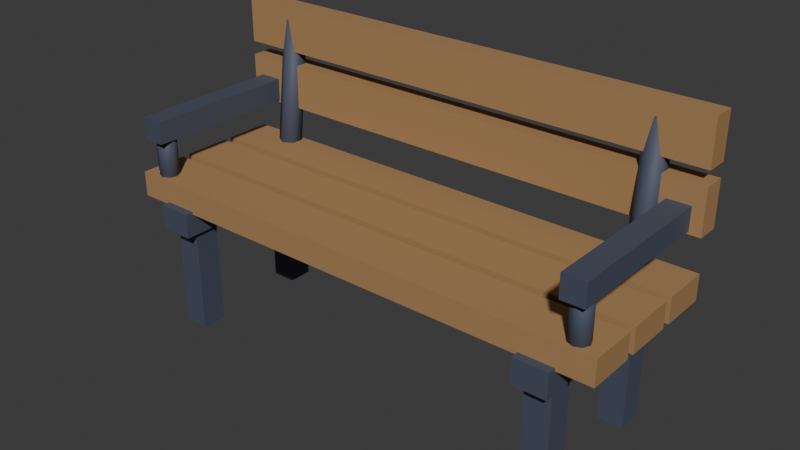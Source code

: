 # Source: bench.blend  (saved by Blender 5.2.45; exported with 4.5.12 LTS)
import bpy
from mathutils import Matrix  # noqa: F401  (used for matrix-valued properties, if any)

bpy.ops.wm.read_factory_settings(use_empty=True)
scene = bpy.context.scene
scene.name = 'Scene'

# ---- collections
col_collection = bpy.data.collections.new('Collection'); scene.collection.children.link(col_collection)

# ---- materials (node trees are filled in below, after node groups)
mat_village_blackened_iron = bpy.data.materials.new('Village blackened iron')
mat_village_blackened_iron.diffuse_color = (0.065, 0.08, 0.12, 1.0)
mat_village_honey_oak_boards = bpy.data.materials.new('Village honey oak boards')
mat_village_honey_oak_boards.diffuse_color = (0.4, 0.23, 0.1, 1.0)

# ---- material node trees
mat_village_blackened_iron.use_nodes = True; mat_village_blackened_iron.node_tree.nodes.clear()
_N = mat_village_blackened_iron.node_tree.nodes; _L = mat_village_blackened_iron.node_tree.links
n0 = _N.new('ShaderNodeBsdfPrincipled'); n0.name = 'Principled BSDF'; n0.location = (-200, 100)
n0.inputs[0].default_value = (0.065, 0.08, 0.12, 1.0)
n0.inputs[2].default_value = 0.65
n0.inputs[10].default_value = 0.005
n1 = _N.new('ShaderNodeOutputMaterial'); n1.name = 'Material Output'; n1.location = (200, 100)
_L.new(n0.outputs[0], n1.inputs[0])
n1.is_active_output = True
mat_village_honey_oak_boards.use_nodes = True; mat_village_honey_oak_boards.node_tree.nodes.clear()
_N = mat_village_honey_oak_boards.node_tree.nodes; _L = mat_village_honey_oak_boards.node_tree.links
n0 = _N.new('ShaderNodeBsdfPrincipled'); n0.name = 'Principled BSDF'; n0.location = (-200, 100)
n0.inputs[0].default_value = (0.4, 0.23, 0.1, 1.0)
n0.inputs[2].default_value = 0.65
n0.inputs[10].default_value = 0.005
n1 = _N.new('ShaderNodeOutputMaterial'); n1.name = 'Material Output'; n1.location = (200, 100)
_L.new(n0.outputs[0], n1.inputs[0])
n1.is_active_output = True

# ---- world
world_world = bpy.data.worlds.new('World'); scene.world = world_world
world_world.use_nodes = True; world_world.node_tree.nodes.clear()
_N = world_world.node_tree.nodes; _L = world_world.node_tree.links
n0 = _N.new('ShaderNodeOutputWorld'); n0.name = 'World Output'; n0.location = (200, 100)
n1 = _N.new('ShaderNodeBackground'); n1.name = 'Background'; n1.location = (-200, 100)
n1.inputs[0].default_value = (0.05088, 0.05088, 0.05088, 1.0)
_L.new(n1.outputs[0], n0.inputs[0])
n0.is_active_output = True
world_world.color = (0.05088, 0.05088, 0.05088)
world_world.sun_shadow_jitter_overblur = 0.0

# ---- meshes
me_cube_001 = bpy.data.meshes.new('Cube.001')
me_cube_001.from_pydata([(-0.045, -0.045, -0.23), (-0.045, -0.045, 0.23), (-0.045, 0.045, -0.23), (-0.045, 0.045, 0.23), (0.045, -0.045, -0.23), (0.045, -0.045, 0.23), (0.045, 0.045, -0.23), (0.045, 0.045, 0.23)], [], [(0, 1, 3, 2), (2, 3, 7, 6), (6, 7, 5, 4), (4, 5, 1, 0), (2, 6, 4, 0), (7, 3, 1, 5)])
_uv = me_cube_001.uv_layers.new(name='UVMap')
_uv.uv.foreach_set('vector', [0.375, 0.0, 0.625, 0.0, 0.625, 0.25, 0.375, 0.25, 0.375, 0.25, 0.625, 0.25, 0.625, 0.5, 0.375, 0.5, 0.375, 0.5, 0.625, 0.5, 0.625, 0.75, 0.375, 0.75, 0.375, 0.75, 0.625, 0.75, 0.625, 1.0, 0.375, 1.0, 0.125, 0.5, 0.375, 0.5, 0.375, 0.75, 0.125, 0.75, 0.625, 0.5, 0.875, 0.5, 0.875, 0.75, 0.625, 0.75])
me_cube_001.materials.append(mat_village_blackened_iron)
me_cube_001.update()
me_cube_002 = bpy.data.meshes.new('Cube.002')
me_cube_002.from_pydata([(-0.045, -0.045, -0.23), (-0.045, -0.045, 0.23), (-0.045, 0.045, -0.23), (-0.045, 0.045, 0.23), (0.045, -0.045, -0.23), (0.045, -0.045, 0.23), (0.045, 0.045, -0.23), (0.045, 0.045, 0.23)], [], [(0, 1, 3, 2), (2, 3, 7, 6), (6, 7, 5, 4), (4, 5, 1, 0), (2, 6, 4, 0), (7, 3, 1, 5)])
_uv = me_cube_002.uv_layers.new(name='UVMap')
_uv.uv.foreach_set('vector', [0.375, 0.0, 0.625, 0.0, 0.625, 0.25, 0.375, 0.25, 0.375, 0.25, 0.625, 0.25, 0.625, 0.5, 0.375, 0.5, 0.375, 0.5, 0.625, 0.5, 0.625, 0.75, 0.375, 0.75, 0.375, 0.75, 0.625, 0.75, 0.625, 1.0, 0.375, 1.0, 0.125, 0.5, 0.375, 0.5, 0.375, 0.75, 0.125, 0.75, 0.625, 0.5, 0.875, 0.5, 0.875, 0.75, 0.625, 0.75])
me_cube_002.materials.append(mat_village_blackened_iron)
me_cube_002.update()
me_cube_003 = bpy.data.meshes.new('Cube.003')
me_cube_003.from_pydata([(-0.06, -0.315, -0.045), (-0.06, -0.315, 0.045), (-0.06, 0.315, -0.045), (-0.06, 0.315, 0.045), (0.06, -0.315, -0.045), (0.06, -0.315, 0.045), (0.06, 0.315, -0.045), (0.06, 0.315, 0.045)], [], [(0, 1, 3, 2), (2, 3, 7, 6), (6, 7, 5, 4), (4, 5, 1, 0), (2, 6, 4, 0), (7, 3, 1, 5)])
_uv = me_cube_003.uv_layers.new(name='UVMap')
_uv.uv.foreach_set('vector', [0.375, 0.0, 0.625, 0.0, 0.625, 0.25, 0.375, 0.25, 0.375, 0.25, 0.625, 0.25, 0.625, 0.5, 0.375, 0.5, 0.375, 0.5, 0.625, 0.5, 0.625, 0.75, 0.375, 0.75, 0.375, 0.75, 0.625, 0.75, 0.625, 1.0, 0.375, 1.0, 0.125, 0.5, 0.375, 0.5, 0.375, 0.75, 0.125, 0.75, 0.625, 0.5, 0.875, 0.5, 0.875, 0.75, 0.625, 0.75])
me_cube_003.materials.append(mat_village_blackened_iron)
me_cube_003.update()
me_cylinder = bpy.data.meshes.new('Cylinder')
me_cylinder.from_pydata([(0.0, 0.0425, -0.2971), (0.0, 0.0425, 0.2971), (0.03681, 0.02125, -0.2971), (0.03681, 0.02125, 0.2971), (0.03681, -0.02125, -0.2971), (0.03681, -0.02125, 0.2971), (0.0, -0.0425, -0.2971), (0.0, -0.0425, 0.2971), (-0.03681, -0.02125, -0.2971), (-0.03681, -0.02125, 0.2971), (-0.03681, 0.02125, -0.2971), (-0.03681, 0.02125, 0.2971)], [], [(0, 1, 3, 2), (2, 3, 5, 4), (4, 5, 7, 6), (6, 7, 9, 8), (3, 1, 11, 9, 7, 5), (8, 9, 11, 10), (10, 11, 1, 0), (0, 2, 4, 6, 8, 10)])
me_cylinder.polygons.foreach_set('use_smooth', [True] * 8)
_uv = me_cylinder.uv_layers.new(name='UVMap')
_uv.uv.foreach_set('vector', [1.0, 0.5, 1.0, 1.0, 0.8333, 1.0, 0.8333, 0.5, 0.8333, 0.5, 0.8333, 1.0, 0.6667, 1.0, 0.6667, 0.5, 0.6667, 0.5, 0.6667, 1.0, 0.5, 1.0, 0.5, 0.5, 0.5, 0.5, 0.5, 1.0, 0.3333, 1.0, 0.3333, 0.5, 0.4578, 0.37, 0.25, 0.49, 0.04215, 0.37, 0.04215, 0.13, 0.25, 0.01, 0.4578, 0.13, 0.3333, 0.5, 0.3333, 1.0, 0.1667, 1.0, 0.1667, 0.5, 0.1667, 0.5, 0.1667, 1.0, -8.941e-08, 1.0, -8.941e-08, 0.5, 0.75, 0.49, 0.9578, 0.37, 0.9578, 0.13, 0.75, 0.01, 0.5422, 0.13, 0.5422, 0.37])
me_cylinder.materials.append(mat_village_blackened_iron)
me_cylinder.update()
me_cube_004 = bpy.data.meshes.new('Cube.004')
me_cube_004.from_pydata([(-0.045, -0.045, -0.23), (-0.045, -0.045, 0.23), (-0.045, 0.045, -0.23), (-0.045, 0.045, 0.23), (0.045, -0.045, -0.23), (0.045, -0.045, 0.23), (0.045, 0.045, -0.23), (0.045, 0.045, 0.23)], [], [(0, 1, 3, 2), (2, 3, 7, 6), (6, 7, 5, 4), (4, 5, 1, 0), (2, 6, 4, 0), (7, 3, 1, 5)])
_uv = me_cube_004.uv_layers.new(name='UVMap')
_uv.uv.foreach_set('vector', [0.375, 0.0, 0.625, 0.0, 0.625, 0.25, 0.375, 0.25, 0.375, 0.25, 0.625, 0.25, 0.625, 0.5, 0.375, 0.5, 0.375, 0.5, 0.625, 0.5, 0.625, 0.75, 0.375, 0.75, 0.375, 0.75, 0.625, 0.75, 0.625, 1.0, 0.375, 1.0, 0.125, 0.5, 0.375, 0.5, 0.375, 0.75, 0.125, 0.75, 0.625, 0.5, 0.875, 0.5, 0.875, 0.75, 0.625, 0.75])
me_cube_004.materials.append(mat_village_blackened_iron)
me_cube_004.update()
me_cube_005 = bpy.data.meshes.new('Cube.005')
me_cube_005.from_pydata([(-0.045, -0.045, -0.23), (-0.045, -0.045, 0.23), (-0.045, 0.045, -0.23), (-0.045, 0.045, 0.23), (0.045, -0.045, -0.23), (0.045, -0.045, 0.23), (0.045, 0.045, -0.23), (0.045, 0.045, 0.23)], [], [(0, 1, 3, 2), (2, 3, 7, 6), (6, 7, 5, 4), (4, 5, 1, 0), (2, 6, 4, 0), (7, 3, 1, 5)])
_uv = me_cube_005.uv_layers.new(name='UVMap')
_uv.uv.foreach_set('vector', [0.375, 0.0, 0.625, 0.0, 0.625, 0.25, 0.375, 0.25, 0.375, 0.25, 0.625, 0.25, 0.625, 0.5, 0.375, 0.5, 0.375, 0.5, 0.625, 0.5, 0.625, 0.75, 0.375, 0.75, 0.375, 0.75, 0.625, 0.75, 0.625, 1.0, 0.375, 1.0, 0.125, 0.5, 0.375, 0.5, 0.375, 0.75, 0.125, 0.75, 0.625, 0.5, 0.875, 0.5, 0.875, 0.75, 0.625, 0.75])
me_cube_005.materials.append(mat_village_blackened_iron)
me_cube_005.update()
me_cube_006 = bpy.data.meshes.new('Cube.006')
me_cube_006.from_pydata([(-0.06, -0.315, -0.045), (-0.06, -0.315, 0.045), (-0.06, 0.315, -0.045), (-0.06, 0.315, 0.045), (0.06, -0.315, -0.045), (0.06, -0.315, 0.045), (0.06, 0.315, -0.045), (0.06, 0.315, 0.045)], [], [(0, 1, 3, 2), (2, 3, 7, 6), (6, 7, 5, 4), (4, 5, 1, 0), (2, 6, 4, 0), (7, 3, 1, 5)])
_uv = me_cube_006.uv_layers.new(name='UVMap')
_uv.uv.foreach_set('vector', [0.375, 0.0, 0.625, 0.0, 0.625, 0.25, 0.375, 0.25, 0.375, 0.25, 0.625, 0.25, 0.625, 0.5, 0.375, 0.5, 0.375, 0.5, 0.625, 0.5, 0.625, 0.75, 0.375, 0.75, 0.375, 0.75, 0.625, 0.75, 0.625, 1.0, 0.375, 1.0, 0.125, 0.5, 0.375, 0.5, 0.375, 0.75, 0.125, 0.75, 0.625, 0.5, 0.875, 0.5, 0.875, 0.75, 0.625, 0.75])
me_cube_006.materials.append(mat_village_blackened_iron)
me_cube_006.update()
me_cylinder_001 = bpy.data.meshes.new('Cylinder.001')
me_cylinder_001.from_pydata([(0.0, 0.0425, -0.2971), (0.0, 0.0425, 0.2971), (0.03681, 0.02125, -0.2971), (0.03681, 0.02125, 0.2971), (0.03681, -0.02125, -0.2971), (0.03681, -0.02125, 0.2971), (0.0, -0.0425, -0.2971), (0.0, -0.0425, 0.2971), (-0.03681, -0.02125, -0.2971), (-0.03681, -0.02125, 0.2971), (-0.03681, 0.02125, -0.2971), (-0.03681, 0.02125, 0.2971)], [], [(0, 1, 3, 2), (2, 3, 5, 4), (4, 5, 7, 6), (6, 7, 9, 8), (3, 1, 11, 9, 7, 5), (8, 9, 11, 10), (10, 11, 1, 0), (0, 2, 4, 6, 8, 10)])
me_cylinder_001.polygons.foreach_set('use_smooth', [True] * 8)
_uv = me_cylinder_001.uv_layers.new(name='UVMap')
_uv.uv.foreach_set('vector', [1.0, 0.5, 1.0, 1.0, 0.8333, 1.0, 0.8333, 0.5, 0.8333, 0.5, 0.8333, 1.0, 0.6667, 1.0, 0.6667, 0.5, 0.6667, 0.5, 0.6667, 1.0, 0.5, 1.0, 0.5, 0.5, 0.5, 0.5, 0.5, 1.0, 0.3333, 1.0, 0.3333, 0.5, 0.4578, 0.37, 0.25, 0.49, 0.04215, 0.37, 0.04215, 0.13, 0.25, 0.01, 0.4578, 0.13, 0.3333, 0.5, 0.3333, 1.0, 0.1667, 1.0, 0.1667, 0.5, 0.1667, 0.5, 0.1667, 1.0, -8.941e-08, 1.0, -8.941e-08, 0.5, 0.75, 0.49, 0.9578, 0.37, 0.9578, 0.13, 0.75, 0.01, 0.5422, 0.13, 0.5422, 0.37])
me_cylinder_001.materials.append(mat_village_blackened_iron)
me_cylinder_001.update()
me_cube_007 = bpy.data.meshes.new('Cube.007')
me_cube_007.from_pydata([(-0.9, -0.085, -0.045), (-0.9, -0.085, 0.045), (-0.9, 0.085, -0.045), (-0.9, 0.085, 0.045), (0.9, -0.085, -0.045), (0.9, -0.085, 0.045), (0.9, 0.085, -0.045), (0.9, 0.085, 0.045)], [], [(0, 1, 3, 2), (2, 3, 7, 6), (6, 7, 5, 4), (4, 5, 1, 0), (2, 6, 4, 0), (7, 3, 1, 5)])
_uv = me_cube_007.uv_layers.new(name='UVMap')
_uv.uv.foreach_set('vector', [0.375, 0.0, 0.625, 0.0, 0.625, 0.25, 0.375, 0.25, 0.375, 0.25, 0.625, 0.25, 0.625, 0.5, 0.375, 0.5, 0.375, 0.5, 0.625, 0.5, 0.625, 0.75, 0.375, 0.75, 0.375, 0.75, 0.625, 0.75, 0.625, 1.0, 0.375, 1.0, 0.125, 0.5, 0.375, 0.5, 0.375, 0.75, 0.125, 0.75, 0.625, 0.5, 0.875, 0.5, 0.875, 0.75, 0.625, 0.75])
me_cube_007.materials.append(mat_village_honey_oak_boards)
me_cube_007.update()
me_cube_008 = bpy.data.meshes.new('Cube.008')
me_cube_008.from_pydata([(-0.9, -0.085, -0.045), (-0.9, -0.085, 0.045), (-0.9, 0.085, -0.045), (-0.9, 0.085, 0.045), (0.9, -0.085, -0.045), (0.9, -0.085, 0.045), (0.9, 0.085, -0.045), (0.9, 0.085, 0.045)], [], [(0, 1, 3, 2), (2, 3, 7, 6), (6, 7, 5, 4), (4, 5, 1, 0), (2, 6, 4, 0), (7, 3, 1, 5)])
_uv = me_cube_008.uv_layers.new(name='UVMap')
_uv.uv.foreach_set('vector', [0.375, 0.0, 0.625, 0.0, 0.625, 0.25, 0.375, 0.25, 0.375, 0.25, 0.625, 0.25, 0.625, 0.5, 0.375, 0.5, 0.375, 0.5, 0.625, 0.5, 0.625, 0.75, 0.375, 0.75, 0.375, 0.75, 0.625, 0.75, 0.625, 1.0, 0.375, 1.0, 0.125, 0.5, 0.375, 0.5, 0.375, 0.75, 0.125, 0.75, 0.625, 0.5, 0.875, 0.5, 0.875, 0.75, 0.625, 0.75])
me_cube_008.materials.append(mat_village_honey_oak_boards)
me_cube_008.update()
me_cube_009 = bpy.data.meshes.new('Cube.009')
me_cube_009.from_pydata([(-0.9, -0.085, -0.045), (-0.9, -0.085, 0.045), (-0.9, 0.085, -0.045), (-0.9, 0.085, 0.045), (0.9, -0.085, -0.045), (0.9, -0.085, 0.045), (0.9, 0.085, -0.045), (0.9, 0.085, 0.045)], [], [(0, 1, 3, 2), (2, 3, 7, 6), (6, 7, 5, 4), (4, 5, 1, 0), (2, 6, 4, 0), (7, 3, 1, 5)])
_uv = me_cube_009.uv_layers.new(name='UVMap')
_uv.uv.foreach_set('vector', [0.375, 0.0, 0.625, 0.0, 0.625, 0.25, 0.375, 0.25, 0.375, 0.25, 0.625, 0.25, 0.625, 0.5, 0.375, 0.5, 0.375, 0.5, 0.625, 0.5, 0.625, 0.75, 0.375, 0.75, 0.375, 0.75, 0.625, 0.75, 0.625, 1.0, 0.375, 1.0, 0.125, 0.5, 0.375, 0.5, 0.375, 0.75, 0.125, 0.75, 0.625, 0.5, 0.875, 0.5, 0.875, 0.75, 0.625, 0.75])
me_cube_009.materials.append(mat_village_honey_oak_boards)
me_cube_009.update()
me_cube_010 = bpy.data.meshes.new('Cube.010')
me_cube_010.from_pydata([(-0.9, -0.04, -0.08), (-0.9, -0.04, 0.08), (-0.9, 0.04, -0.08), (-0.9, 0.04, 0.08), (0.9, -0.04, -0.08), (0.9, -0.04, 0.08), (0.9, 0.04, -0.08), (0.9, 0.04, 0.08)], [], [(0, 1, 3, 2), (2, 3, 7, 6), (6, 7, 5, 4), (4, 5, 1, 0), (2, 6, 4, 0), (7, 3, 1, 5)])
_uv = me_cube_010.uv_layers.new(name='UVMap')
_uv.uv.foreach_set('vector', [0.375, 0.0, 0.625, 0.0, 0.625, 0.25, 0.375, 0.25, 0.375, 0.25, 0.625, 0.25, 0.625, 0.5, 0.375, 0.5, 0.375, 0.5, 0.625, 0.5, 0.625, 0.75, 0.375, 0.75, 0.375, 0.75, 0.625, 0.75, 0.625, 1.0, 0.375, 1.0, 0.125, 0.5, 0.375, 0.5, 0.375, 0.75, 0.125, 0.75, 0.625, 0.5, 0.875, 0.5, 0.875, 0.75, 0.625, 0.75])
me_cube_010.materials.append(mat_village_honey_oak_boards)
me_cube_010.update()
me_cube_011 = bpy.data.meshes.new('Cube.011')
me_cube_011.from_pydata([(-0.9, -0.04, -0.08), (-0.9, -0.04, 0.08), (-0.9, 0.04, -0.08), (-0.9, 0.04, 0.08), (0.9, -0.04, -0.08), (0.9, -0.04, 0.08), (0.9, 0.04, -0.08), (0.9, 0.04, 0.08)], [], [(0, 1, 3, 2), (2, 3, 7, 6), (6, 7, 5, 4), (4, 5, 1, 0), (2, 6, 4, 0), (7, 3, 1, 5)])
_uv = me_cube_011.uv_layers.new(name='UVMap')
_uv.uv.foreach_set('vector', [0.375, 0.0, 0.625, 0.0, 0.625, 0.25, 0.375, 0.25, 0.375, 0.25, 0.625, 0.25, 0.625, 0.5, 0.375, 0.5, 0.375, 0.5, 0.625, 0.5, 0.625, 0.75, 0.375, 0.75, 0.375, 0.75, 0.625, 0.75, 0.625, 1.0, 0.375, 1.0, 0.125, 0.5, 0.375, 0.5, 0.375, 0.75, 0.125, 0.75, 0.625, 0.5, 0.875, 0.5, 0.875, 0.75, 0.625, 0.75])
me_cube_011.materials.append(mat_village_honey_oak_boards)
me_cube_011.update()
me_cube_012 = bpy.data.meshes.new('Cube.012')
me_cube_012.from_pydata([(-0.04, -0.295, -0.04), (-0.04, -0.295, 0.04), (-0.04, 0.295, -0.04), (-0.04, 0.295, 0.04), (0.04, -0.295, -0.04), (0.04, -0.295, 0.04), (0.04, 0.295, -0.04), (0.04, 0.295, 0.04)], [], [(0, 1, 3, 2), (2, 3, 7, 6), (6, 7, 5, 4), (4, 5, 1, 0), (2, 6, 4, 0), (7, 3, 1, 5)])
_uv = me_cube_012.uv_layers.new(name='UVMap')
_uv.uv.foreach_set('vector', [0.375, 0.0, 0.625, 0.0, 0.625, 0.25, 0.375, 0.25, 0.375, 0.25, 0.625, 0.25, 0.625, 0.5, 0.375, 0.5, 0.375, 0.5, 0.625, 0.5, 0.625, 0.75, 0.375, 0.75, 0.375, 0.75, 0.625, 0.75, 0.625, 1.0, 0.375, 1.0, 0.125, 0.5, 0.375, 0.5, 0.375, 0.75, 0.125, 0.75, 0.625, 0.5, 0.875, 0.5, 0.875, 0.75, 0.625, 0.75])
me_cube_012.materials.append(mat_village_blackened_iron)
me_cube_012.update()
me_cylinder_002 = bpy.data.meshes.new('Cylinder.002')
me_cylinder_002.from_pydata([(0.0, 0.035, -0.11), (0.0, 0.035, 0.11), (0.02475, 0.02475, -0.11), (0.02475, 0.02475, 0.11), (0.035, 0.0, -0.11), (0.035, 0.0, 0.11), (0.02475, -0.02475, -0.11), (0.02475, -0.02475, 0.11), (0.0, -0.035, -0.11), (0.0, -0.035, 0.11), (-0.02475, -0.02475, -0.11), (-0.02475, -0.02475, 0.11), (-0.035, 0.0, -0.11), (-0.035, 0.0, 0.11), (-0.02475, 0.02475, -0.11), (-0.02475, 0.02475, 0.11)], [], [(0, 1, 3, 2), (2, 3, 5, 4), (4, 5, 7, 6), (6, 7, 9, 8), (8, 9, 11, 10), (10, 11, 13, 12), (3, 1, 15, 13, 11, 9, 7, 5), (12, 13, 15, 14), (14, 15, 1, 0), (0, 2, 4, 6, 8, 10, 12, 14)])
me_cylinder_002.polygons.foreach_set('use_smooth', [True] * 10)
_uv = me_cylinder_002.uv_layers.new(name='UVMap')
_uv.uv.foreach_set('vector', [1.0, 0.5, 1.0, 1.0, 0.875, 1.0, 0.875, 0.5, 0.875, 0.5, 0.875, 1.0, 0.75, 1.0, 0.75, 0.5, 0.75, 0.5, 0.75, 1.0, 0.625, 1.0, 0.625, 0.5, 0.625, 0.5, 0.625, 1.0, 0.5, 1.0, 0.5, 0.5, 0.5, 0.5, 0.5, 1.0, 0.375, 1.0, 0.375, 0.5, 0.375, 0.5, 0.375, 1.0, 0.25, 1.0, 0.25, 0.5, 0.4197, 0.4197, 0.25, 0.49, 0.08029, 0.4197, 0.01, 0.25, 0.08029, 0.08029, 0.25, 0.01, 0.4197, 0.08029, 0.49, 0.25, 0.25, 0.5, 0.25, 1.0, 0.125, 1.0, 0.125, 0.5, 0.125, 0.5, 0.125, 1.0, 0.0, 1.0, 0.0, 0.5, 0.75, 0.49, 0.9197, 0.4197, 0.99, 0.25, 0.9197, 0.08029, 0.75, 0.01, 0.5803, 0.08029, 0.51, 0.25, 0.5803, 0.4197])
me_cylinder_002.materials.append(mat_village_blackened_iron)
me_cylinder_002.update()
me_cube_013 = bpy.data.meshes.new('Cube.013')
me_cube_013.from_pydata([(-0.04, -0.295, -0.04), (-0.04, -0.295, 0.04), (-0.04, 0.295, -0.04), (-0.04, 0.295, 0.04), (0.04, -0.295, -0.04), (0.04, -0.295, 0.04), (0.04, 0.295, -0.04), (0.04, 0.295, 0.04)], [], [(0, 1, 3, 2), (2, 3, 7, 6), (6, 7, 5, 4), (4, 5, 1, 0), (2, 6, 4, 0), (7, 3, 1, 5)])
_uv = me_cube_013.uv_layers.new(name='UVMap')
_uv.uv.foreach_set('vector', [0.375, 0.0, 0.625, 0.0, 0.625, 0.25, 0.375, 0.25, 0.375, 0.25, 0.625, 0.25, 0.625, 0.5, 0.375, 0.5, 0.375, 0.5, 0.625, 0.5, 0.625, 0.75, 0.375, 0.75, 0.375, 0.75, 0.625, 0.75, 0.625, 1.0, 0.375, 1.0, 0.125, 0.5, 0.375, 0.5, 0.375, 0.75, 0.125, 0.75, 0.625, 0.5, 0.875, 0.5, 0.875, 0.75, 0.625, 0.75])
me_cube_013.materials.append(mat_village_blackened_iron)
me_cube_013.update()
me_cylinder_003 = bpy.data.meshes.new('Cylinder.003')
me_cylinder_003.from_pydata([(0.0, 0.035, -0.11), (0.0, 0.035, 0.11), (0.02475, 0.02475, -0.11), (0.02475, 0.02475, 0.11), (0.035, 0.0, -0.11), (0.035, 0.0, 0.11), (0.02475, -0.02475, -0.11), (0.02475, -0.02475, 0.11), (0.0, -0.035, -0.11), (0.0, -0.035, 0.11), (-0.02475, -0.02475, -0.11), (-0.02475, -0.02475, 0.11), (-0.035, 0.0, -0.11), (-0.035, 0.0, 0.11), (-0.02475, 0.02475, -0.11), (-0.02475, 0.02475, 0.11)], [], [(0, 1, 3, 2), (2, 3, 5, 4), (4, 5, 7, 6), (6, 7, 9, 8), (8, 9, 11, 10), (10, 11, 13, 12), (3, 1, 15, 13, 11, 9, 7, 5), (12, 13, 15, 14), (14, 15, 1, 0), (0, 2, 4, 6, 8, 10, 12, 14)])
me_cylinder_003.polygons.foreach_set('use_smooth', [True] * 10)
_uv = me_cylinder_003.uv_layers.new(name='UVMap')
_uv.uv.foreach_set('vector', [1.0, 0.5, 1.0, 1.0, 0.875, 1.0, 0.875, 0.5, 0.875, 0.5, 0.875, 1.0, 0.75, 1.0, 0.75, 0.5, 0.75, 0.5, 0.75, 1.0, 0.625, 1.0, 0.625, 0.5, 0.625, 0.5, 0.625, 1.0, 0.5, 1.0, 0.5, 0.5, 0.5, 0.5, 0.5, 1.0, 0.375, 1.0, 0.375, 0.5, 0.375, 0.5, 0.375, 1.0, 0.25, 1.0, 0.25, 0.5, 0.4197, 0.4197, 0.25, 0.49, 0.08029, 0.4197, 0.01, 0.25, 0.08029, 0.08029, 0.25, 0.01, 0.4197, 0.08029, 0.49, 0.25, 0.25, 0.5, 0.25, 1.0, 0.125, 1.0, 0.125, 0.5, 0.125, 0.5, 0.125, 1.0, 0.0, 1.0, 0.0, 0.5, 0.75, 0.49, 0.9197, 0.4197, 0.99, 0.25, 0.9197, 0.08029, 0.75, 0.01, 0.5803, 0.08029, 0.51, 0.25, 0.5803, 0.4197])
me_cylinder_003.materials.append(mat_village_blackened_iron)
me_cylinder_003.update()

# ---- objects
ob_bench_iron_leg = bpy.data.objects.new('Bench_iron_leg', me_cube_001)
ob_bench_iron_leg_001 = bpy.data.objects.new('Bench_iron_leg.001', me_cube_002)
ob_bench_seat_bracket = bpy.data.objects.new('Bench_seat_bracket', me_cube_003)
ob_bench_back_support = bpy.data.objects.new('Bench_back_support', me_cylinder)
ob_bench_iron_leg_002 = bpy.data.objects.new('Bench_iron_leg.002', me_cube_004)
ob_bench_iron_leg_003 = bpy.data.objects.new('Bench_iron_leg.003', me_cube_005)
ob_bench_seat_bracket_001 = bpy.data.objects.new('Bench_seat_bracket.001', me_cube_006)
ob_bench_back_support_001 = bpy.data.objects.new('Bench_back_support.001', me_cylinder_001)
ob_bench_oak_seat = bpy.data.objects.new('Bench_oak_seat', me_cube_007)
ob_bench_oak_seat_001 = bpy.data.objects.new('Bench_oak_seat.001', me_cube_008)
ob_bench_oak_seat_002 = bpy.data.objects.new('Bench_oak_seat.002', me_cube_009)
ob_bench_oak_back = bpy.data.objects.new('Bench_oak_back', me_cube_010)
ob_bench_oak_back_001 = bpy.data.objects.new('Bench_oak_back.001', me_cube_011)
ob_bench_iron_arm = bpy.data.objects.new('Bench_iron_arm', me_cube_012)
ob_bench_arm_front_support = bpy.data.objects.new('Bench_arm_front_support', me_cylinder_002)
ob_bench_iron_arm_001 = bpy.data.objects.new('Bench_iron_arm.001', me_cube_013)
ob_bench_arm_front_support_001 = bpy.data.objects.new('Bench_arm_front_support.001', me_cylinder_003)

# ---- transforms, parenting, visibility, modifiers, constraints
ob_bench_iron_leg.location = (-0.72, -0.22, 0.23)
ob_bench_iron_leg_001.location = (-0.72, 0.22, 0.23)
ob_bench_seat_bracket.location = (-0.72, 0.0, 0.43)
ob_bench_back_support.location = (-0.72, 0.265, 0.705)
ob_bench_back_support.rotation_euler = (0.1181, 1.779e-08, 3.142)
ob_bench_iron_leg_002.location = (0.72, -0.22, 0.23)
ob_bench_iron_leg_003.location = (0.72, 0.22, 0.23)
ob_bench_seat_bracket_001.location = (0.72, 0.0, 0.43)
ob_bench_back_support_001.location = (0.72, 0.265, 0.705)
ob_bench_back_support_001.rotation_euler = (0.1181, 1.779e-08, 3.142)
ob_bench_oak_seat.location = (0.0, -0.2, 0.51)
ob_bench_oak_seat_001.location = (0.0, 0.0, 0.51)
ob_bench_oak_seat_002.location = (0.0, 0.2, 0.51)
ob_bench_oak_back.location = (0.0, 0.3, 0.76)
ob_bench_oak_back_001.location = (0.0, 0.3, 0.97)
ob_bench_iron_arm.location = (-0.82, 0.0, 0.73)
ob_bench_arm_front_support.location = (-0.82, -0.24, 0.62)
ob_bench_arm_front_support.rotation_euler = (0.0, -0.0, 3.142)
ob_bench_iron_arm_001.location = (0.82, 0.0, 0.73)
ob_bench_arm_front_support_001.location = (0.82, -0.24, 0.62)
ob_bench_arm_front_support_001.rotation_euler = (0.0, -0.0, 3.142)

# ---- collection membership
col_collection.objects.link(ob_bench_iron_leg)
col_collection.objects.link(ob_bench_iron_leg_001)
col_collection.objects.link(ob_bench_seat_bracket)
col_collection.objects.link(ob_bench_back_support)
col_collection.objects.link(ob_bench_iron_leg_002)
col_collection.objects.link(ob_bench_iron_leg_003)
col_collection.objects.link(ob_bench_seat_bracket_001)
col_collection.objects.link(ob_bench_back_support_001)
col_collection.objects.link(ob_bench_oak_seat)
col_collection.objects.link(ob_bench_oak_seat_001)
col_collection.objects.link(ob_bench_oak_seat_002)
col_collection.objects.link(ob_bench_oak_back)
col_collection.objects.link(ob_bench_oak_back_001)
col_collection.objects.link(ob_bench_iron_arm)
col_collection.objects.link(ob_bench_arm_front_support)
col_collection.objects.link(ob_bench_iron_arm_001)
col_collection.objects.link(ob_bench_arm_front_support_001)

# ---- scene / render settings (as saved in the file)
scene.frame_start = 1; scene.frame_end = 250; scene.frame_set(1)
scene.render.engine = 'BLENDER_EEVEE_NEXT'
scene.render.bake_bias = 0.0
scene.render.bake_samples = 0
scene.render.compositor_device = 'GPU'
scene.eevee.use_volume_custom_range = False
scene.eevee.fast_gi_thickness_near = 0.1
scene.eevee.fast_gi_thickness_far = 0.0
scene.eevee.ray_tracing_options.screen_trace_thickness = 0.1
bpy.context.view_layer.update()

# ---- added for rendering (the .blend has no active camera and no usable light): camera, sun
cam_auto = bpy.data.cameras.new('AutoCamera')
cam_auto.lens = 50.0
cam_auto.sensor_width = 36.0
cam_auto.clip_end = 1000.0
ob_auto_camera = bpy.data.objects.new('AutoCamera', cam_auto)
scene.collection.objects.link(ob_auto_camera)
ob_auto_camera.location = (2.02166, -2.41239, 2.14233)
ob_auto_camera.rotation_euler = (1.09748, -7.21219e-08, 0.694738)
scene.camera = ob_auto_camera
light_auto_sun = bpy.data.lights.new('AutoSun', 'SUN')
light_auto_sun.energy = 3.0
light_auto_sun.angle = 0.0523599
ob_auto_sun = bpy.data.objects.new('AutoSun', light_auto_sun)
scene.collection.objects.link(ob_auto_sun)
ob_auto_sun.rotation_euler = (0.872665, 0.174533, 0.523599)
bpy.context.view_layer.update()
